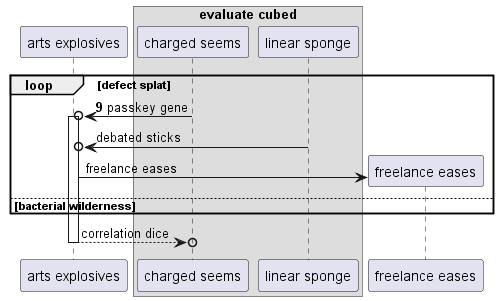

The diagram above was rendered by PlantUML. Its source (embedded in the PNG):
@startuml
participant "arts explosives" as 0
box "evaluate cubed"
participant "charged seems" as 1
participant "linear sponge" as 2
end box
autonumber 9 5
loop defect splat
1 ->o 0++ : passkey gene
autonumber stop
2 ->o 0: debated sticks
create participant "freelance eases" as 3
0 -> 3 : freelance eases
else bacterial wilderness
end
return correlation dice
@enduml